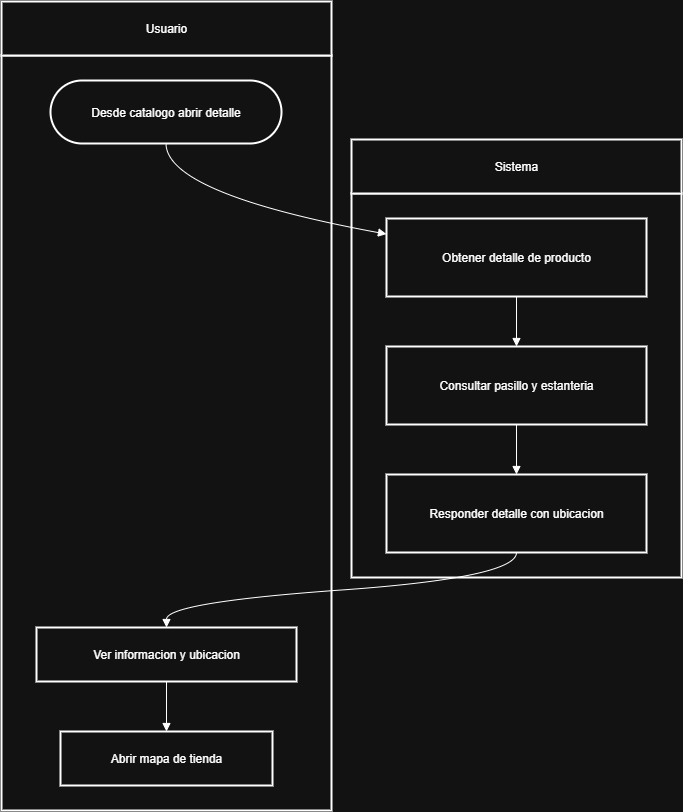

The diagram above was exported from draw.io. Its source (the exported page's mxGraphModel, read from the mxfile embedded in the PNG):
<mxGraphModel dx="1773" dy="983" grid="1" gridSize="10" guides="1" tooltips="1" connect="1" arrows="1" fold="1" page="1" pageScale="1" pageWidth="827" pageHeight="1169" math="0" shadow="0">
  <root>
    <mxCell id="0" />
    <mxCell id="1" parent="0" />
    <mxCell id="6txgQEcCaAIme8khXJOC-47" value="" style="whiteSpace=wrap;strokeWidth=2;" vertex="1" parent="1">
      <mxGeometry x="120" y="100" width="330" height="755" as="geometry" />
    </mxCell>
    <mxCell id="6txgQEcCaAIme8khXJOC-48" value="" style="whiteSpace=wrap;strokeWidth=2;" vertex="1" parent="1">
      <mxGeometry x="470" y="238" width="330" height="384" as="geometry" />
    </mxCell>
    <mxCell id="6txgQEcCaAIme8khXJOC-49" value="Sistema" style="whiteSpace=wrap;strokeWidth=2;" vertex="1" parent="1">
      <mxGeometry x="470" y="184" width="330" height="54" as="geometry" />
    </mxCell>
    <mxCell id="6txgQEcCaAIme8khXJOC-50" value="Usuario" style="whiteSpace=wrap;strokeWidth=2;" vertex="1" parent="1">
      <mxGeometry x="120" y="46" width="330" height="54" as="geometry" />
    </mxCell>
    <mxCell id="6txgQEcCaAIme8khXJOC-51" value="Obtener detalle de producto" style="whiteSpace=wrap;strokeWidth=2;" vertex="1" parent="1">
      <mxGeometry x="505" y="263" width="260" height="78" as="geometry" />
    </mxCell>
    <mxCell id="6txgQEcCaAIme8khXJOC-52" value="Consultar pasillo y estanteria" style="whiteSpace=wrap;strokeWidth=2;" vertex="1" parent="1">
      <mxGeometry x="505" y="391" width="260" height="78" as="geometry" />
    </mxCell>
    <mxCell id="6txgQEcCaAIme8khXJOC-53" value="Responder detalle con ubicacion" style="whiteSpace=wrap;strokeWidth=2;" vertex="1" parent="1">
      <mxGeometry x="505" y="519" width="260" height="78" as="geometry" />
    </mxCell>
    <mxCell id="6txgQEcCaAIme8khXJOC-54" value="Desde catalogo abrir detalle" style="rounded=1;whiteSpace=wrap;arcSize=50;strokeWidth=2;" vertex="1" parent="1">
      <mxGeometry x="169" y="125" width="231" height="63" as="geometry" />
    </mxCell>
    <mxCell id="6txgQEcCaAIme8khXJOC-55" value="Ver informacion y ubicacion" style="whiteSpace=wrap;strokeWidth=2;" vertex="1" parent="1">
      <mxGeometry x="155" y="672" width="260" height="54" as="geometry" />
    </mxCell>
    <mxCell id="6txgQEcCaAIme8khXJOC-56" value="Abrir mapa de tienda" style="whiteSpace=wrap;strokeWidth=2;" vertex="1" parent="1">
      <mxGeometry x="179" y="776" width="212" height="54" as="geometry" />
    </mxCell>
    <mxCell id="6txgQEcCaAIme8khXJOC-57" value="" style="curved=1;startArrow=none;endArrow=block;exitX=0.5;exitY=1;entryX=0;entryY=0.2;rounded=0;" edge="1" parent="1" source="6txgQEcCaAIme8khXJOC-54" target="6txgQEcCaAIme8khXJOC-51">
      <mxGeometry relative="1" as="geometry">
        <Array as="points">
          <mxPoint x="285" y="238" />
        </Array>
      </mxGeometry>
    </mxCell>
    <mxCell id="6txgQEcCaAIme8khXJOC-58" value="" style="curved=1;startArrow=none;endArrow=block;exitX=0.5;exitY=1;entryX=0.5;entryY=0;rounded=0;" edge="1" parent="1" source="6txgQEcCaAIme8khXJOC-51" target="6txgQEcCaAIme8khXJOC-52">
      <mxGeometry relative="1" as="geometry">
        <Array as="points" />
      </mxGeometry>
    </mxCell>
    <mxCell id="6txgQEcCaAIme8khXJOC-59" value="" style="curved=1;startArrow=none;endArrow=block;exitX=0.5;exitY=1;entryX=0.5;entryY=0;rounded=0;" edge="1" parent="1" source="6txgQEcCaAIme8khXJOC-52" target="6txgQEcCaAIme8khXJOC-53">
      <mxGeometry relative="1" as="geometry">
        <Array as="points" />
      </mxGeometry>
    </mxCell>
    <mxCell id="6txgQEcCaAIme8khXJOC-60" value="" style="curved=1;startArrow=none;endArrow=block;exitX=0.5;exitY=1;entryX=0.5;entryY=0;rounded=0;" edge="1" parent="1" source="6txgQEcCaAIme8khXJOC-53" target="6txgQEcCaAIme8khXJOC-55">
      <mxGeometry relative="1" as="geometry">
        <Array as="points">
          <mxPoint x="635" y="622" />
          <mxPoint x="285" y="647" />
        </Array>
      </mxGeometry>
    </mxCell>
    <mxCell id="6txgQEcCaAIme8khXJOC-61" value="" style="curved=1;startArrow=none;endArrow=block;exitX=0.5;exitY=1;entryX=0.5;entryY=0;rounded=0;" edge="1" parent="1" source="6txgQEcCaAIme8khXJOC-55" target="6txgQEcCaAIme8khXJOC-56">
      <mxGeometry relative="1" as="geometry">
        <Array as="points" />
      </mxGeometry>
    </mxCell>
  </root>
</mxGraphModel>